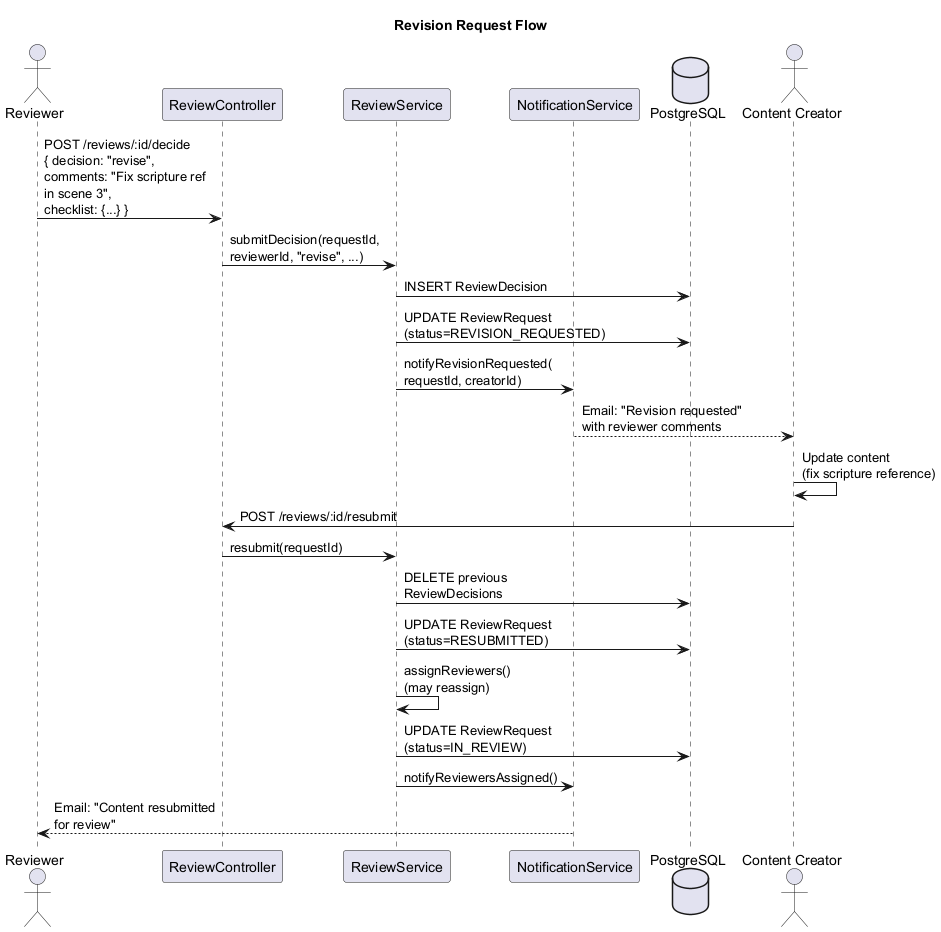

The diagram above was rendered by PlantUML. Its source (embedded in the PNG):
@startuml seq-revision-request
title Revision Request Flow

actor "Reviewer" as R
participant "ReviewController" as Ctrl
participant "ReviewService" as Svc
participant "NotificationService" as Notif
database "PostgreSQL" as DB
actor "Content Creator" as CC

R -> Ctrl : POST /reviews/:id/decide\n{ decision: "revise",\ncomments: "Fix scripture ref\nin scene 3",\nchecklist: {...} }

Ctrl -> Svc : submitDecision(requestId,\nreviewerId, "revise", ...)
Svc -> DB : INSERT ReviewDecision
Svc -> DB : UPDATE ReviewRequest\n(status=REVISION_REQUESTED)
Svc -> Notif : notifyRevisionRequested(\nrequestId, creatorId)
Notif --> CC : Email: "Revision requested"\nwith reviewer comments

CC -> CC : Update content\n(fix scripture reference)

CC -> Ctrl : POST /reviews/:id/resubmit
Ctrl -> Svc : resubmit(requestId)
Svc -> DB : DELETE previous\nReviewDecisions
Svc -> DB : UPDATE ReviewRequest\n(status=RESUBMITTED)
Svc -> Svc : assignReviewers()\n(may reassign)
Svc -> DB : UPDATE ReviewRequest\n(status=IN_REVIEW)
Svc -> Notif : notifyReviewersAssigned()
Notif --> R : Email: "Content resubmitted\nfor review"

@enduml